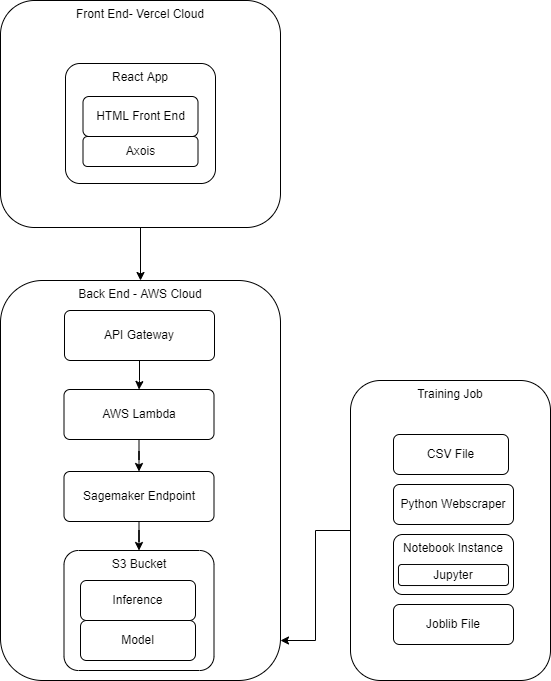

The diagram above was exported from draw.io. Its source (the exported page's mxGraphModel, read from the mxfile embedded in the PNG):
<mxGraphModel dx="782" dy="1581" grid="1" gridSize="10" guides="1" tooltips="1" connect="1" arrows="1" fold="1" page="1" pageScale="1" pageWidth="827" pageHeight="1169" math="0" shadow="0">
  <root>
    <mxCell id="0" />
    <mxCell id="1" parent="0" />
    <mxCell id="cBvXqbtVUT2y5TjM8QQG-20" value="Back End - AWS Cloud" style="rounded=1;whiteSpace=wrap;html=1;verticalAlign=top;" vertex="1" parent="1">
      <mxGeometry x="270" y="260" width="280" height="400" as="geometry" />
    </mxCell>
    <mxCell id="cBvXqbtVUT2y5TjM8QQG-24" style="edgeStyle=orthogonalEdgeStyle;rounded=0;orthogonalLoop=1;jettySize=auto;html=1;entryX=0.5;entryY=0;entryDx=0;entryDy=0;" edge="1" parent="1" source="cBvXqbtVUT2y5TjM8QQG-19" target="cBvXqbtVUT2y5TjM8QQG-20">
      <mxGeometry relative="1" as="geometry" />
    </mxCell>
    <mxCell id="cBvXqbtVUT2y5TjM8QQG-19" value="Front End- Vercel Cloud&lt;br&gt;" style="rounded=1;whiteSpace=wrap;html=1;verticalAlign=top;" vertex="1" parent="1">
      <mxGeometry x="270" y="-20" width="280" height="227" as="geometry" />
    </mxCell>
    <mxCell id="cBvXqbtVUT2y5TjM8QQG-12" value="S3 Bucket&lt;br&gt;" style="rounded=1;whiteSpace=wrap;html=1;arcSize=12;verticalAlign=top;" vertex="1" parent="1">
      <mxGeometry x="333.5" y="530" width="150" height="120" as="geometry" />
    </mxCell>
    <mxCell id="cBvXqbtVUT2y5TjM8QQG-1" value="React App&lt;br&gt;" style="rounded=1;whiteSpace=wrap;html=1;arcSize=12;verticalAlign=top;" vertex="1" parent="1">
      <mxGeometry x="335" y="43" width="150" height="120" as="geometry" />
    </mxCell>
    <mxCell id="cBvXqbtVUT2y5TjM8QQG-4" value="HTML Front End&lt;span style=&quot;color: rgba(0 , 0 , 0 , 0) ; font-family: monospace ; font-size: 0px&quot;&gt;%3CmxGraphModel%3E%3Croot%3E%3CmxCell%20id%3D%220%22%2F%3E%3CmxCell%20id%3D%221%22%20parent%3D%220%22%2F%3E%3CmxCell%20id%3D%222%22%20value%3D%22Vercel%20App%22%20style%3D%22rounded%3D1%3BwhiteSpace%3Dwrap%3Bhtml%3D1%3B%22%20vertex%3D%221%22%20parent%3D%221%22%3E%3CmxGeometry%20x%3D%22330%22%20y%3D%2220%22%20width%3D%22120%22%20height%3D%2260%22%20as%3D%22geometry%22%2F%3E%3C%2FmxCell%3E%3C%2Froot%3E%3C%2FmxGraphModel%3E&lt;/span&gt;" style="rounded=1;whiteSpace=wrap;html=1;" vertex="1" parent="1">
      <mxGeometry x="352.5" y="76" width="115" height="40" as="geometry" />
    </mxCell>
    <mxCell id="cBvXqbtVUT2y5TjM8QQG-5" value="Axois" style="rounded=1;whiteSpace=wrap;html=1;" vertex="1" parent="1">
      <mxGeometry x="352.5" y="116" width="115" height="30" as="geometry" />
    </mxCell>
    <mxCell id="cBvXqbtVUT2y5TjM8QQG-15" style="edgeStyle=orthogonalEdgeStyle;rounded=0;orthogonalLoop=1;jettySize=auto;html=1;entryX=0.5;entryY=0;entryDx=0;entryDy=0;" edge="1" parent="1" source="cBvXqbtVUT2y5TjM8QQG-6" target="cBvXqbtVUT2y5TjM8QQG-7">
      <mxGeometry relative="1" as="geometry" />
    </mxCell>
    <mxCell id="cBvXqbtVUT2y5TjM8QQG-6" value="API Gateway" style="rounded=1;whiteSpace=wrap;html=1;arcSize=12;verticalAlign=middle;" vertex="1" parent="1">
      <mxGeometry x="334" y="290" width="150" height="50" as="geometry" />
    </mxCell>
    <mxCell id="cBvXqbtVUT2y5TjM8QQG-16" style="edgeStyle=orthogonalEdgeStyle;rounded=0;orthogonalLoop=1;jettySize=auto;html=1;" edge="1" parent="1" source="cBvXqbtVUT2y5TjM8QQG-7" target="cBvXqbtVUT2y5TjM8QQG-8">
      <mxGeometry relative="1" as="geometry" />
    </mxCell>
    <mxCell id="cBvXqbtVUT2y5TjM8QQG-7" value="AWS Lambda" style="rounded=1;whiteSpace=wrap;html=1;arcSize=12;verticalAlign=middle;" vertex="1" parent="1">
      <mxGeometry x="333.5" y="369" width="150" height="50" as="geometry" />
    </mxCell>
    <mxCell id="cBvXqbtVUT2y5TjM8QQG-17" style="edgeStyle=orthogonalEdgeStyle;rounded=0;orthogonalLoop=1;jettySize=auto;html=1;" edge="1" parent="1" source="cBvXqbtVUT2y5TjM8QQG-8" target="cBvXqbtVUT2y5TjM8QQG-12">
      <mxGeometry relative="1" as="geometry" />
    </mxCell>
    <mxCell id="cBvXqbtVUT2y5TjM8QQG-8" value="Sagemaker Endpoint" style="rounded=1;whiteSpace=wrap;html=1;arcSize=12;verticalAlign=middle;" vertex="1" parent="1">
      <mxGeometry x="333.5" y="451" width="150" height="50" as="geometry" />
    </mxCell>
    <mxCell id="cBvXqbtVUT2y5TjM8QQG-9" value="Inference" style="rounded=1;whiteSpace=wrap;html=1;" vertex="1" parent="1">
      <mxGeometry x="350" y="560" width="115" height="40" as="geometry" />
    </mxCell>
    <mxCell id="cBvXqbtVUT2y5TjM8QQG-10" value="Model&lt;br&gt;" style="rounded=1;whiteSpace=wrap;html=1;" vertex="1" parent="1">
      <mxGeometry x="350" y="600" width="115" height="40" as="geometry" />
    </mxCell>
    <mxCell id="cBvXqbtVUT2y5TjM8QQG-32" style="edgeStyle=orthogonalEdgeStyle;rounded=0;orthogonalLoop=1;jettySize=auto;html=1;entryX=1;entryY=0.9;entryDx=0;entryDy=0;entryPerimeter=0;" edge="1" parent="1" source="cBvXqbtVUT2y5TjM8QQG-21" target="cBvXqbtVUT2y5TjM8QQG-20">
      <mxGeometry relative="1" as="geometry" />
    </mxCell>
    <mxCell id="cBvXqbtVUT2y5TjM8QQG-21" value="Training Job" style="rounded=1;whiteSpace=wrap;html=1;verticalAlign=top;" vertex="1" parent="1">
      <mxGeometry x="620" y="360" width="200" height="300" as="geometry" />
    </mxCell>
    <mxCell id="cBvXqbtVUT2y5TjM8QQG-26" value="Notebook Instance&lt;br&gt;" style="rounded=1;whiteSpace=wrap;html=1;verticalAlign=top;" vertex="1" parent="1">
      <mxGeometry x="663" y="514" width="120" height="60" as="geometry" />
    </mxCell>
    <mxCell id="cBvXqbtVUT2y5TjM8QQG-27" value="Jupyter" style="rounded=1;whiteSpace=wrap;html=1;" vertex="1" parent="1">
      <mxGeometry x="668" y="544" width="110" height="21" as="geometry" />
    </mxCell>
    <mxCell id="cBvXqbtVUT2y5TjM8QQG-29" value="Joblib File&lt;br&gt;" style="rounded=1;whiteSpace=wrap;html=1;verticalAlign=middle;" vertex="1" parent="1">
      <mxGeometry x="663" y="584" width="120" height="40" as="geometry" />
    </mxCell>
    <mxCell id="cBvXqbtVUT2y5TjM8QQG-30" value="Python Webscraper&lt;span style=&quot;color: rgba(0 , 0 , 0 , 0) ; font-family: monospace ; font-size: 0px&quot;&gt;%3CmxGraphModel%3E%3Croot%3E%3CmxCell%20id%3D%220%22%2F%3E%3CmxCell%20id%3D%221%22%20parent%3D%220%22%2F%3E%3CmxCell%20id%3D%222%22%20value%3D%22Joblib%20File%26lt%3Bbr%26gt%3B%22%20style%3D%22rounded%3D1%3BwhiteSpace%3Dwrap%3Bhtml%3D1%3BverticalAlign%3Dtop%3B%22%20vertex%3D%221%22%20parent%3D%221%22%3E%3CmxGeometry%20x%3D%22685%22%20y%3D%22570%22%20width%3D%22115%22%20height%3D%2240%22%20as%3D%22geometry%22%2F%3E%3C%2FmxCell%3E%3C%2Froot%3E%3C%2FmxGraphModel%3E&lt;/span&gt;" style="rounded=1;whiteSpace=wrap;html=1;verticalAlign=middle;" vertex="1" parent="1">
      <mxGeometry x="663" y="464" width="120" height="40" as="geometry" />
    </mxCell>
    <mxCell id="cBvXqbtVUT2y5TjM8QQG-31" value="CSV File&lt;br&gt;" style="rounded=1;whiteSpace=wrap;html=1;verticalAlign=middle;" vertex="1" parent="1">
      <mxGeometry x="663" y="414" width="115" height="40" as="geometry" />
    </mxCell>
  </root>
</mxGraphModel>